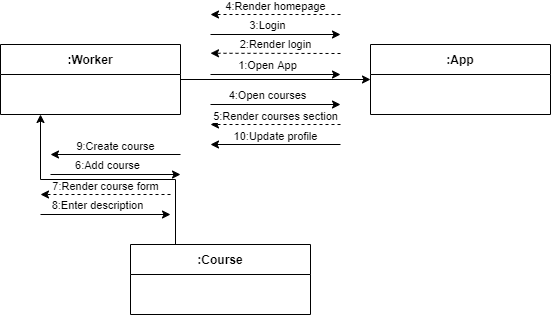

The diagram above was exported from draw.io. Its source (the exported page's mxGraphModel, read from the mxfile embedded in the PNG):
<mxGraphModel dx="623" dy="587" grid="1" gridSize="10" guides="1" tooltips="1" connect="1" arrows="1" fold="1" page="1" pageScale="1" pageWidth="850" pageHeight="1100" math="0" shadow="0">
  <root>
    <mxCell id="0" />
    <mxCell id="1" parent="0" />
    <mxCell id="kURgyOeD-g1K8ejx5ZPR-4" style="edgeStyle=orthogonalEdgeStyle;rounded=0;orthogonalLoop=1;jettySize=auto;html=1;exitX=1;exitY=0.5;exitDx=0;exitDy=0;entryX=0;entryY=0.5;entryDx=0;entryDy=0;" edge="1" parent="1" source="kURgyOeD-g1K8ejx5ZPR-1" target="kURgyOeD-g1K8ejx5ZPR-2">
      <mxGeometry relative="1" as="geometry" />
    </mxCell>
    <mxCell id="kURgyOeD-g1K8ejx5ZPR-1" value=":Worker" style="swimlane;fontStyle=1;childLayout=stackLayout;horizontal=1;startSize=30;horizontalStack=0;resizeParent=1;resizeParentMax=0;resizeLast=0;collapsible=1;marginBottom=0;" vertex="1" parent="1">
      <mxGeometry x="130" y="100" width="180" height="70" as="geometry" />
    </mxCell>
    <mxCell id="kURgyOeD-g1K8ejx5ZPR-2" value=":App" style="swimlane;fontStyle=1;childLayout=stackLayout;horizontal=1;startSize=30;horizontalStack=0;resizeParent=1;resizeParentMax=0;resizeLast=0;collapsible=1;marginBottom=0;" vertex="1" parent="1">
      <mxGeometry x="500" y="100" width="180" height="70" as="geometry" />
    </mxCell>
    <mxCell id="kURgyOeD-g1K8ejx5ZPR-21" style="edgeStyle=orthogonalEdgeStyle;rounded=0;orthogonalLoop=1;jettySize=auto;html=1;exitX=0.25;exitY=0;exitDx=0;exitDy=0;" edge="1" parent="1" source="kURgyOeD-g1K8ejx5ZPR-3">
      <mxGeometry relative="1" as="geometry">
        <mxPoint x="170" y="170.00000000000006" as="targetPoint" />
      </mxGeometry>
    </mxCell>
    <mxCell id="kURgyOeD-g1K8ejx5ZPR-3" value=":Course" style="swimlane;fontStyle=1;childLayout=stackLayout;horizontal=1;startSize=30;horizontalStack=0;resizeParent=1;resizeParentMax=0;resizeLast=0;collapsible=1;marginBottom=0;" vertex="1" parent="1">
      <mxGeometry x="260" y="300" width="180" height="70" as="geometry" />
    </mxCell>
    <mxCell id="kURgyOeD-g1K8ejx5ZPR-5" value="" style="endArrow=classic;html=1;rounded=0;" edge="1" parent="1">
      <mxGeometry width="50" height="50" relative="1" as="geometry">
        <mxPoint x="340" y="130" as="sourcePoint" />
        <mxPoint x="470" y="130" as="targetPoint" />
      </mxGeometry>
    </mxCell>
    <mxCell id="kURgyOeD-g1K8ejx5ZPR-6" value="1:Open App" style="edgeLabel;html=1;align=center;verticalAlign=middle;resizable=0;points=[];" vertex="1" connectable="0" parent="kURgyOeD-g1K8ejx5ZPR-5">
      <mxGeometry x="-0.2591" relative="1" as="geometry">
        <mxPoint x="9" y="-10" as="offset" />
      </mxGeometry>
    </mxCell>
    <mxCell id="kURgyOeD-g1K8ejx5ZPR-7" value="" style="endArrow=classic;html=1;rounded=0;dashed=1;" edge="1" parent="1">
      <mxGeometry width="50" height="50" relative="1" as="geometry">
        <mxPoint x="470" y="109" as="sourcePoint" />
        <mxPoint x="340" y="108.75" as="targetPoint" />
      </mxGeometry>
    </mxCell>
    <mxCell id="kURgyOeD-g1K8ejx5ZPR-8" value="2:Render login" style="edgeLabel;html=1;align=center;verticalAlign=middle;resizable=0;points=[];" vertex="1" connectable="0" parent="kURgyOeD-g1K8ejx5ZPR-7">
      <mxGeometry x="0.4864" y="-2" relative="1" as="geometry">
        <mxPoint x="31" y="-7" as="offset" />
      </mxGeometry>
    </mxCell>
    <mxCell id="kURgyOeD-g1K8ejx5ZPR-9" value="" style="endArrow=classic;html=1;rounded=0;" edge="1" parent="1">
      <mxGeometry width="50" height="50" relative="1" as="geometry">
        <mxPoint x="340" y="90" as="sourcePoint" />
        <mxPoint x="470" y="90" as="targetPoint" />
      </mxGeometry>
    </mxCell>
    <mxCell id="kURgyOeD-g1K8ejx5ZPR-10" value="3:Login" style="edgeLabel;html=1;align=center;verticalAlign=middle;resizable=0;points=[];" vertex="1" connectable="0" parent="kURgyOeD-g1K8ejx5ZPR-9">
      <mxGeometry x="-0.2591" relative="1" as="geometry">
        <mxPoint x="9" y="-10" as="offset" />
      </mxGeometry>
    </mxCell>
    <mxCell id="kURgyOeD-g1K8ejx5ZPR-11" value="" style="endArrow=classic;html=1;rounded=0;dashed=1;" edge="1" parent="1">
      <mxGeometry width="50" height="50" relative="1" as="geometry">
        <mxPoint x="470" y="70" as="sourcePoint" />
        <mxPoint x="340" y="70" as="targetPoint" />
      </mxGeometry>
    </mxCell>
    <mxCell id="kURgyOeD-g1K8ejx5ZPR-12" value="4:Render homepage" style="edgeLabel;html=1;align=center;verticalAlign=middle;resizable=0;points=[];" vertex="1" connectable="0" parent="kURgyOeD-g1K8ejx5ZPR-11">
      <mxGeometry x="0.4864" y="-2" relative="1" as="geometry">
        <mxPoint x="31" y="-7" as="offset" />
      </mxGeometry>
    </mxCell>
    <mxCell id="kURgyOeD-g1K8ejx5ZPR-15" value="" style="endArrow=classic;html=1;rounded=0;" edge="1" parent="1">
      <mxGeometry width="50" height="50" relative="1" as="geometry">
        <mxPoint x="340" y="160" as="sourcePoint" />
        <mxPoint x="470" y="160" as="targetPoint" />
      </mxGeometry>
    </mxCell>
    <mxCell id="kURgyOeD-g1K8ejx5ZPR-16" value="4:Open courses" style="edgeLabel;html=1;align=center;verticalAlign=middle;resizable=0;points=[];" vertex="1" connectable="0" parent="kURgyOeD-g1K8ejx5ZPR-15">
      <mxGeometry x="-0.2591" relative="1" as="geometry">
        <mxPoint x="9" y="-10" as="offset" />
      </mxGeometry>
    </mxCell>
    <mxCell id="kURgyOeD-g1K8ejx5ZPR-17" value="" style="endArrow=classic;html=1;rounded=0;dashed=1;" edge="1" parent="1">
      <mxGeometry width="50" height="50" relative="1" as="geometry">
        <mxPoint x="470.0000000000001" y="180" as="sourcePoint" />
        <mxPoint x="340" y="180" as="targetPoint" />
      </mxGeometry>
    </mxCell>
    <mxCell id="kURgyOeD-g1K8ejx5ZPR-18" value="5:Render courses section" style="edgeLabel;html=1;align=center;verticalAlign=middle;resizable=0;points=[];" vertex="1" connectable="0" parent="kURgyOeD-g1K8ejx5ZPR-17">
      <mxGeometry x="0.4864" y="-2" relative="1" as="geometry">
        <mxPoint x="31" y="-7" as="offset" />
      </mxGeometry>
    </mxCell>
    <mxCell id="kURgyOeD-g1K8ejx5ZPR-19" value="" style="endArrow=classic;html=1;rounded=0;" edge="1" parent="1">
      <mxGeometry width="50" height="50" relative="1" as="geometry">
        <mxPoint x="180.0000000000001" y="230.00000000000006" as="sourcePoint" />
        <mxPoint x="310.0000000000001" y="230.00000000000006" as="targetPoint" />
      </mxGeometry>
    </mxCell>
    <mxCell id="kURgyOeD-g1K8ejx5ZPR-20" value="6:Add course" style="edgeLabel;html=1;align=center;verticalAlign=middle;resizable=0;points=[];" vertex="1" connectable="0" parent="kURgyOeD-g1K8ejx5ZPR-19">
      <mxGeometry x="-0.2591" relative="1" as="geometry">
        <mxPoint x="9" y="-10" as="offset" />
      </mxGeometry>
    </mxCell>
    <mxCell id="kURgyOeD-g1K8ejx5ZPR-22" value="" style="endArrow=classic;html=1;rounded=0;dashed=1;" edge="1" parent="1">
      <mxGeometry width="50" height="50" relative="1" as="geometry">
        <mxPoint x="300.0000000000001" y="250" as="sourcePoint" />
        <mxPoint x="170.0000000000001" y="250" as="targetPoint" />
      </mxGeometry>
    </mxCell>
    <mxCell id="kURgyOeD-g1K8ejx5ZPR-23" value="7:Render course form" style="edgeLabel;html=1;align=center;verticalAlign=middle;resizable=0;points=[];" vertex="1" connectable="0" parent="kURgyOeD-g1K8ejx5ZPR-22">
      <mxGeometry x="0.4864" y="-2" relative="1" as="geometry">
        <mxPoint x="31" y="-7" as="offset" />
      </mxGeometry>
    </mxCell>
    <mxCell id="kURgyOeD-g1K8ejx5ZPR-24" value="" style="endArrow=classic;html=1;rounded=0;" edge="1" parent="1">
      <mxGeometry width="50" height="50" relative="1" as="geometry">
        <mxPoint x="170.0000000000001" y="270" as="sourcePoint" />
        <mxPoint x="300.0000000000001" y="270" as="targetPoint" />
      </mxGeometry>
    </mxCell>
    <mxCell id="kURgyOeD-g1K8ejx5ZPR-25" value="8:Enter description" style="edgeLabel;html=1;align=center;verticalAlign=middle;resizable=0;points=[];" vertex="1" connectable="0" parent="kURgyOeD-g1K8ejx5ZPR-24">
      <mxGeometry x="-0.2591" relative="1" as="geometry">
        <mxPoint x="9" y="-10" as="offset" />
      </mxGeometry>
    </mxCell>
    <mxCell id="kURgyOeD-g1K8ejx5ZPR-26" value="" style="endArrow=classic;html=1;rounded=0;" edge="1" parent="1">
      <mxGeometry width="50" height="50" relative="1" as="geometry">
        <mxPoint x="310.0000000000001" y="210" as="sourcePoint" />
        <mxPoint x="180.0000000000001" y="210" as="targetPoint" />
      </mxGeometry>
    </mxCell>
    <mxCell id="kURgyOeD-g1K8ejx5ZPR-27" value="9:Create course" style="edgeLabel;html=1;align=center;verticalAlign=middle;resizable=0;points=[];" vertex="1" connectable="0" parent="kURgyOeD-g1K8ejx5ZPR-26">
      <mxGeometry x="0.4864" y="-2" relative="1" as="geometry">
        <mxPoint x="31" y="-7" as="offset" />
      </mxGeometry>
    </mxCell>
    <mxCell id="kURgyOeD-g1K8ejx5ZPR-28" value="" style="endArrow=classic;html=1;rounded=0;" edge="1" parent="1">
      <mxGeometry width="50" height="50" relative="1" as="geometry">
        <mxPoint x="470" y="200" as="sourcePoint" />
        <mxPoint x="340" y="200" as="targetPoint" />
      </mxGeometry>
    </mxCell>
    <mxCell id="kURgyOeD-g1K8ejx5ZPR-29" value="10:Update profile" style="edgeLabel;html=1;align=center;verticalAlign=middle;resizable=0;points=[];" vertex="1" connectable="0" parent="kURgyOeD-g1K8ejx5ZPR-28">
      <mxGeometry x="0.4864" y="-2" relative="1" as="geometry">
        <mxPoint x="31" y="-7" as="offset" />
      </mxGeometry>
    </mxCell>
  </root>
</mxGraphModel>